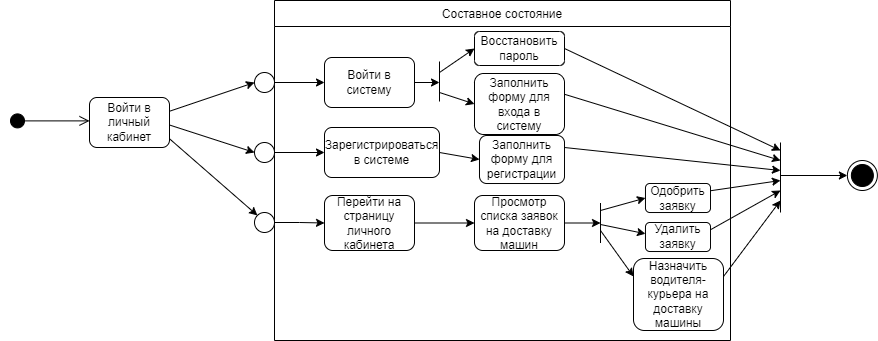

The diagram above was exported from draw.io. Its source (the exported page's mxGraphModel, read from the mxfile embedded in the PNG):
<mxGraphModel dx="1238" dy="1858" grid="1" gridSize="10" guides="1" tooltips="1" connect="1" arrows="1" fold="1" page="1" pageScale="1" pageWidth="827" pageHeight="1169" math="0" shadow="0">
  <root>
    <mxCell id="0" />
    <mxCell id="1" parent="0" />
    <mxCell id="4Fhwm3cYATXSATfuHGZR-1" value="" style="html=1;verticalAlign=bottom;startArrow=circle;startFill=1;endArrow=open;startSize=6;endSize=8;rounded=0;" edge="1" parent="1">
      <mxGeometry width="80" relative="1" as="geometry">
        <mxPoint x="9" y="-209.60999999999967" as="sourcePoint" />
        <mxPoint x="89" y="-209.60999999999967" as="targetPoint" />
      </mxGeometry>
    </mxCell>
    <mxCell id="4Fhwm3cYATXSATfuHGZR-2" value="Войти в личный кабинет" style="rounded=1;whiteSpace=wrap;html=1;" vertex="1" parent="1">
      <mxGeometry x="89" y="-233" width="80" height="50" as="geometry" />
    </mxCell>
    <mxCell id="4Fhwm3cYATXSATfuHGZR-3" value="Составное состояние" style="swimlane;fontStyle=0;childLayout=stackLayout;horizontal=1;startSize=26;fillColor=none;horizontalStack=0;resizeParent=1;resizeParentMax=0;resizeLast=0;collapsible=1;marginBottom=0;" vertex="1" parent="1">
      <mxGeometry x="274" y="-330" width="456" height="340" as="geometry" />
    </mxCell>
    <mxCell id="4Fhwm3cYATXSATfuHGZR-4" value="" style="endArrow=none;html=1;rounded=0;" edge="1" parent="4Fhwm3cYATXSATfuHGZR-3">
      <mxGeometry width="50" height="50" relative="1" as="geometry">
        <mxPoint x="165" y="101" as="sourcePoint" />
        <mxPoint x="165" y="61" as="targetPoint" />
      </mxGeometry>
    </mxCell>
    <mxCell id="4Fhwm3cYATXSATfuHGZR-42" value="" style="endArrow=none;html=1;rounded=0;" edge="1" parent="4Fhwm3cYATXSATfuHGZR-3">
      <mxGeometry width="50" height="50" relative="1" as="geometry">
        <mxPoint x="326" y="242.5" as="sourcePoint" />
        <mxPoint x="326" y="202.5" as="targetPoint" />
      </mxGeometry>
    </mxCell>
    <mxCell id="4Fhwm3cYATXSATfuHGZR-6" value="Войти в систему" style="rounded=1;whiteSpace=wrap;html=1;" vertex="1" parent="1">
      <mxGeometry x="324" y="-273" width="90" height="50" as="geometry" />
    </mxCell>
    <mxCell id="4Fhwm3cYATXSATfuHGZR-7" value="Зарегистрироваться в системе" style="rounded=1;whiteSpace=wrap;html=1;" vertex="1" parent="1">
      <mxGeometry x="324" y="-203" width="115" height="50" as="geometry" />
    </mxCell>
    <mxCell id="4Fhwm3cYATXSATfuHGZR-41" style="edgeStyle=orthogonalEdgeStyle;rounded=0;orthogonalLoop=1;jettySize=auto;html=1;entryX=0;entryY=0.5;entryDx=0;entryDy=0;" edge="1" parent="1" source="4Fhwm3cYATXSATfuHGZR-8" target="4Fhwm3cYATXSATfuHGZR-40">
      <mxGeometry relative="1" as="geometry" />
    </mxCell>
    <mxCell id="4Fhwm3cYATXSATfuHGZR-8" value="Перейти на страницу личного кабинета" style="rounded=1;whiteSpace=wrap;html=1;" vertex="1" parent="1">
      <mxGeometry x="324" y="-135" width="90" height="55" as="geometry" />
    </mxCell>
    <mxCell id="4Fhwm3cYATXSATfuHGZR-9" style="edgeStyle=orthogonalEdgeStyle;rounded=0;orthogonalLoop=1;jettySize=auto;html=1;entryX=0;entryY=0.5;entryDx=0;entryDy=0;" edge="1" parent="1" source="4Fhwm3cYATXSATfuHGZR-10" target="4Fhwm3cYATXSATfuHGZR-6">
      <mxGeometry relative="1" as="geometry" />
    </mxCell>
    <mxCell id="4Fhwm3cYATXSATfuHGZR-10" value="" style="ellipse;whiteSpace=wrap;html=1;aspect=fixed;" vertex="1" parent="1">
      <mxGeometry x="254" y="-258" width="20" height="20" as="geometry" />
    </mxCell>
    <mxCell id="4Fhwm3cYATXSATfuHGZR-11" style="edgeStyle=orthogonalEdgeStyle;rounded=0;orthogonalLoop=1;jettySize=auto;html=1;entryX=0;entryY=0.5;entryDx=0;entryDy=0;" edge="1" parent="1" source="4Fhwm3cYATXSATfuHGZR-12" target="4Fhwm3cYATXSATfuHGZR-7">
      <mxGeometry relative="1" as="geometry" />
    </mxCell>
    <mxCell id="4Fhwm3cYATXSATfuHGZR-12" value="" style="ellipse;whiteSpace=wrap;html=1;aspect=fixed;" vertex="1" parent="1">
      <mxGeometry x="254" y="-188" width="20" height="20" as="geometry" />
    </mxCell>
    <mxCell id="4Fhwm3cYATXSATfuHGZR-13" style="edgeStyle=orthogonalEdgeStyle;rounded=0;orthogonalLoop=1;jettySize=auto;html=1;entryX=0;entryY=0.5;entryDx=0;entryDy=0;" edge="1" parent="1" source="4Fhwm3cYATXSATfuHGZR-14" target="4Fhwm3cYATXSATfuHGZR-8">
      <mxGeometry relative="1" as="geometry" />
    </mxCell>
    <mxCell id="4Fhwm3cYATXSATfuHGZR-14" value="" style="ellipse;whiteSpace=wrap;html=1;aspect=fixed;" vertex="1" parent="1">
      <mxGeometry x="254" y="-118" width="20" height="20" as="geometry" />
    </mxCell>
    <mxCell id="4Fhwm3cYATXSATfuHGZR-15" value="" style="endArrow=classic;html=1;rounded=0;exitX=1;exitY=0.25;exitDx=0;exitDy=0;entryX=0;entryY=0.5;entryDx=0;entryDy=0;" edge="1" parent="1" target="4Fhwm3cYATXSATfuHGZR-10">
      <mxGeometry width="50" height="50" relative="1" as="geometry">
        <mxPoint x="169" y="-219.24999999999977" as="sourcePoint" />
        <mxPoint x="249" y="-248" as="targetPoint" />
      </mxGeometry>
    </mxCell>
    <mxCell id="4Fhwm3cYATXSATfuHGZR-16" value="" style="endArrow=classic;html=1;rounded=0;entryX=0;entryY=0.5;entryDx=0;entryDy=0;exitX=1;exitY=0.5;exitDx=0;exitDy=0;" edge="1" parent="1" target="4Fhwm3cYATXSATfuHGZR-12">
      <mxGeometry width="50" height="50" relative="1" as="geometry">
        <mxPoint x="169" y="-205.49999999999977" as="sourcePoint" />
        <mxPoint x="209" y="-158" as="targetPoint" />
      </mxGeometry>
    </mxCell>
    <mxCell id="4Fhwm3cYATXSATfuHGZR-17" value="" style="endArrow=classic;html=1;rounded=0;entryX=0;entryY=0;entryDx=0;entryDy=0;exitX=1;exitY=0.75;exitDx=0;exitDy=0;" edge="1" parent="1" target="4Fhwm3cYATXSATfuHGZR-14">
      <mxGeometry width="50" height="50" relative="1" as="geometry">
        <mxPoint x="169" y="-191.74999999999977" as="sourcePoint" />
        <mxPoint x="189" y="-168" as="targetPoint" />
      </mxGeometry>
    </mxCell>
    <mxCell id="4Fhwm3cYATXSATfuHGZR-18" value="" style="endArrow=none;html=1;rounded=0;" edge="1" parent="1">
      <mxGeometry width="50" height="50" relative="1" as="geometry">
        <mxPoint x="780" y="-118" as="sourcePoint" />
        <mxPoint x="780" y="-188" as="targetPoint" />
      </mxGeometry>
    </mxCell>
    <mxCell id="4Fhwm3cYATXSATfuHGZR-19" value="" style="endArrow=classic;html=1;rounded=0;" edge="1" parent="1">
      <mxGeometry width="50" height="50" relative="1" as="geometry">
        <mxPoint x="780" y="-154.99999999999977" as="sourcePoint" />
        <mxPoint x="846.8700000000508" y="-154.99999999999977" as="targetPoint" />
      </mxGeometry>
    </mxCell>
    <mxCell id="4Fhwm3cYATXSATfuHGZR-20" value="" style="ellipse;html=1;shape=endState;fillColor=#000000;strokeColor=#000000;" vertex="1" parent="1">
      <mxGeometry x="846.8699999999999" y="-170" width="30" height="30" as="geometry" />
    </mxCell>
    <mxCell id="4Fhwm3cYATXSATfuHGZR-21" value="Заполнить форму для входа в систему" style="rounded=1;whiteSpace=wrap;html=1;" vertex="1" parent="1">
      <mxGeometry x="474" y="-257" width="90" height="61" as="geometry" />
    </mxCell>
    <mxCell id="4Fhwm3cYATXSATfuHGZR-22" value="Восстановить пароль" style="rounded=1;whiteSpace=wrap;html=1;" vertex="1" parent="1">
      <mxGeometry x="474" y="-299" width="90" height="34" as="geometry" />
    </mxCell>
    <mxCell id="4Fhwm3cYATXSATfuHGZR-23" value="" style="endArrow=classic;html=1;rounded=0;entryX=0;entryY=0.5;entryDx=0;entryDy=0;" edge="1" parent="1" target="4Fhwm3cYATXSATfuHGZR-22">
      <mxGeometry width="50" height="50" relative="1" as="geometry">
        <mxPoint x="439" y="-257.9999999999998" as="sourcePoint" />
        <mxPoint x="399" y="-268" as="targetPoint" />
      </mxGeometry>
    </mxCell>
    <mxCell id="4Fhwm3cYATXSATfuHGZR-24" value="" style="endArrow=classic;html=1;rounded=0;entryX=0;entryY=0.5;entryDx=0;entryDy=0;" edge="1" parent="1" target="4Fhwm3cYATXSATfuHGZR-21">
      <mxGeometry width="50" height="50" relative="1" as="geometry">
        <mxPoint x="439" y="-237.99999999999977" as="sourcePoint" />
        <mxPoint x="399" y="-268" as="targetPoint" />
      </mxGeometry>
    </mxCell>
    <mxCell id="4Fhwm3cYATXSATfuHGZR-25" value="" style="endArrow=classic;html=1;rounded=0;exitX=1;exitY=0.5;exitDx=0;exitDy=0;" edge="1" parent="1" source="4Fhwm3cYATXSATfuHGZR-6">
      <mxGeometry width="50" height="50" relative="1" as="geometry">
        <mxPoint x="349" y="-218" as="sourcePoint" />
        <mxPoint x="439" y="-247.99999999999977" as="targetPoint" />
      </mxGeometry>
    </mxCell>
    <mxCell id="4Fhwm3cYATXSATfuHGZR-26" value="Заполнить форму для регистрации" style="rounded=1;whiteSpace=wrap;html=1;" vertex="1" parent="1">
      <mxGeometry x="479" y="-195" width="85" height="48" as="geometry" />
    </mxCell>
    <mxCell id="4Fhwm3cYATXSATfuHGZR-27" value="" style="endArrow=classic;html=1;rounded=0;entryX=0;entryY=0.5;entryDx=0;entryDy=0;exitX=1;exitY=0.5;exitDx=0;exitDy=0;" edge="1" parent="1" source="4Fhwm3cYATXSATfuHGZR-7" target="4Fhwm3cYATXSATfuHGZR-26">
      <mxGeometry width="50" height="50" relative="1" as="geometry">
        <mxPoint x="349" y="-218" as="sourcePoint" />
        <mxPoint x="399" y="-268" as="targetPoint" />
      </mxGeometry>
    </mxCell>
    <mxCell id="4Fhwm3cYATXSATfuHGZR-35" value="" style="endArrow=classic;html=1;rounded=0;exitX=1;exitY=0.5;exitDx=0;exitDy=0;" edge="1" parent="1" source="4Fhwm3cYATXSATfuHGZR-22">
      <mxGeometry width="50" height="50" relative="1" as="geometry">
        <mxPoint x="369" y="-88" as="sourcePoint" />
        <mxPoint x="780" y="-180" as="targetPoint" />
      </mxGeometry>
    </mxCell>
    <mxCell id="4Fhwm3cYATXSATfuHGZR-36" value="" style="endArrow=classic;html=1;rounded=0;exitX=0.997;exitY=0.339;exitDx=0;exitDy=0;exitPerimeter=0;" edge="1" parent="1" source="4Fhwm3cYATXSATfuHGZR-21">
      <mxGeometry width="50" height="50" relative="1" as="geometry">
        <mxPoint x="539" y="-128" as="sourcePoint" />
        <mxPoint x="780" y="-170" as="targetPoint" />
      </mxGeometry>
    </mxCell>
    <mxCell id="4Fhwm3cYATXSATfuHGZR-37" value="" style="endArrow=classic;html=1;rounded=0;exitX=1;exitY=0.25;exitDx=0;exitDy=0;" edge="1" parent="1" source="4Fhwm3cYATXSATfuHGZR-26">
      <mxGeometry width="50" height="50" relative="1" as="geometry">
        <mxPoint x="539" y="-128" as="sourcePoint" />
        <mxPoint x="780" y="-160" as="targetPoint" />
      </mxGeometry>
    </mxCell>
    <mxCell id="4Fhwm3cYATXSATfuHGZR-43" style="edgeStyle=orthogonalEdgeStyle;rounded=0;orthogonalLoop=1;jettySize=auto;html=1;exitX=1;exitY=0.5;exitDx=0;exitDy=0;" edge="1" parent="1" source="4Fhwm3cYATXSATfuHGZR-40">
      <mxGeometry relative="1" as="geometry">
        <mxPoint x="600" y="-107.375" as="targetPoint" />
      </mxGeometry>
    </mxCell>
    <mxCell id="4Fhwm3cYATXSATfuHGZR-40" value="Просмотр списка заявок на доставку машин" style="rounded=1;whiteSpace=wrap;html=1;" vertex="1" parent="1">
      <mxGeometry x="474" y="-135" width="90" height="55" as="geometry" />
    </mxCell>
    <mxCell id="4Fhwm3cYATXSATfuHGZR-44" value="Одобрить заявку" style="rounded=1;whiteSpace=wrap;html=1;" vertex="1" parent="1">
      <mxGeometry x="645" y="-147" width="65" height="29" as="geometry" />
    </mxCell>
    <mxCell id="4Fhwm3cYATXSATfuHGZR-45" value="Удалить заявку" style="rounded=1;whiteSpace=wrap;html=1;" vertex="1" parent="1">
      <mxGeometry x="645" y="-108" width="65" height="29" as="geometry" />
    </mxCell>
    <mxCell id="4Fhwm3cYATXSATfuHGZR-46" value="Назначить водителя-курьера на доставку машины" style="rounded=1;whiteSpace=wrap;html=1;" vertex="1" parent="1">
      <mxGeometry x="633" y="-72" width="90" height="72" as="geometry" />
    </mxCell>
    <mxCell id="4Fhwm3cYATXSATfuHGZR-47" value="" style="endArrow=classic;html=1;rounded=0;entryX=0;entryY=0.5;entryDx=0;entryDy=0;" edge="1" parent="1" target="4Fhwm3cYATXSATfuHGZR-44">
      <mxGeometry width="50" height="50" relative="1" as="geometry">
        <mxPoint x="600" y="-120" as="sourcePoint" />
        <mxPoint x="660" y="-160" as="targetPoint" />
      </mxGeometry>
    </mxCell>
    <mxCell id="4Fhwm3cYATXSATfuHGZR-48" value="" style="endArrow=classic;html=1;rounded=0;entryX=0;entryY=0.25;entryDx=0;entryDy=0;" edge="1" parent="1">
      <mxGeometry width="50" height="50" relative="1" as="geometry">
        <mxPoint x="600" y="-106" as="sourcePoint" />
        <mxPoint x="645" y="-96.75000000000023" as="targetPoint" />
      </mxGeometry>
    </mxCell>
    <mxCell id="4Fhwm3cYATXSATfuHGZR-49" value="" style="endArrow=classic;html=1;rounded=0;entryX=0;entryY=0.25;entryDx=0;entryDy=0;" edge="1" parent="1" target="4Fhwm3cYATXSATfuHGZR-46">
      <mxGeometry width="50" height="50" relative="1" as="geometry">
        <mxPoint x="600" y="-100" as="sourcePoint" />
        <mxPoint x="660" y="-160" as="targetPoint" />
      </mxGeometry>
    </mxCell>
    <mxCell id="4Fhwm3cYATXSATfuHGZR-50" value="" style="endArrow=classic;html=1;rounded=0;exitX=1;exitY=0.25;exitDx=0;exitDy=0;" edge="1" parent="1" source="4Fhwm3cYATXSATfuHGZR-44">
      <mxGeometry width="50" height="50" relative="1" as="geometry">
        <mxPoint x="720" y="-110" as="sourcePoint" />
        <mxPoint x="780" y="-150" as="targetPoint" />
      </mxGeometry>
    </mxCell>
    <mxCell id="4Fhwm3cYATXSATfuHGZR-51" value="" style="endArrow=classic;html=1;rounded=0;exitX=1;exitY=0.25;exitDx=0;exitDy=0;" edge="1" parent="1" source="4Fhwm3cYATXSATfuHGZR-45">
      <mxGeometry width="50" height="50" relative="1" as="geometry">
        <mxPoint x="720" y="-110" as="sourcePoint" />
        <mxPoint x="780" y="-140" as="targetPoint" />
      </mxGeometry>
    </mxCell>
    <mxCell id="4Fhwm3cYATXSATfuHGZR-52" value="" style="endArrow=classic;html=1;rounded=0;exitX=1;exitY=0.25;exitDx=0;exitDy=0;" edge="1" parent="1" source="4Fhwm3cYATXSATfuHGZR-46">
      <mxGeometry width="50" height="50" relative="1" as="geometry">
        <mxPoint x="720" y="-110" as="sourcePoint" />
        <mxPoint x="780" y="-130" as="targetPoint" />
      </mxGeometry>
    </mxCell>
  </root>
</mxGraphModel>